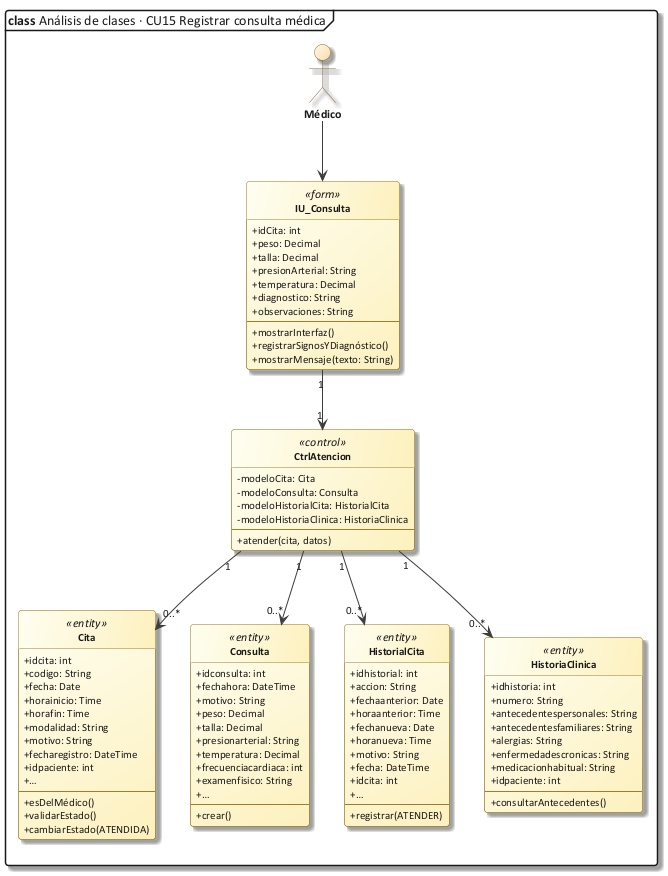

The diagram above was rendered by PlantUML. Its source (embedded in the PNG):
@startuml 28_clase_cu15
!include C:/Users/Sergio Estaca Paco/Desktop/HeadSalud/Docs/diagramas/estilo_ea.iuml
mainframe **class** Análisis de clases · CU15 Registrar consulta médica
allowmixing
hide circle
skinparam classAttributeIconSize 0
actor "Médico" as MED
class "IU_Consulta" as IU <<form>> {
  + idCita: int
  + peso: Decimal
  + talla: Decimal
  + presionArterial: String
  + temperatura: Decimal
  + diagnostico: String
  + observaciones: String
  --
  + mostrarInterfaz()
  + registrarSignosYDiagnóstico()
  + mostrarMensaje(texto: String)
}
class "CtrlAtencion" as C <<control>> {
  - modeloCita: Cita
  - modeloConsulta: Consulta
  - modeloHistorialCita: HistorialCita
  - modeloHistoriaClinica: HistoriaClinica
  --
  + atender(cita, datos)
}
class "Cita" as CI <<entity>> {
  + idcita: int
  + codigo: String
  + fecha: Date
  + horainicio: Time
  + horafin: Time
  + modalidad: String
  + motivo: String
  + fecharegistro: DateTime
  + idpaciente: int
  + …
  --
  + esDelMédico()
  + validarEstado()
  + cambiarEstado(ATENDIDA)
}
class "Consulta" as CO <<entity>> {
  + idconsulta: int
  + fechahora: DateTime
  + motivo: String
  + peso: Decimal
  + talla: Decimal
  + presionarterial: String
  + temperatura: Decimal
  + frecuenciacardiaca: int
  + examenfisico: String
  + …
  --
  + crear()
}
class "HistorialCita" as HC <<entity>> {
  + idhistorial: int
  + accion: String
  + fechaanterior: Date
  + horaanterior: Time
  + fechanueva: Date
  + horanueva: Time
  + motivo: String
  + fecha: DateTime
  + idcita: int
  + …
  --
  + registrar(ATENDER)
}
class "HistoriaClinica" as P <<entity>> {
  + idhistoria: int
  + numero: String
  + antecedentespersonales: String
  + antecedentesfamiliares: String
  + alergias: String
  + enfermedadescronicas: String
  + medicacionhabitual: String
  + idpaciente: int
  --
  + consultarAntecedentes()
}
MED --> IU
IU "1" --> "1" C
C "1" --> "0..*" CI
C "1" --> "0..*" CO
C "1" --> "0..*" HC
C "1" --> "0..*" P
@enduml